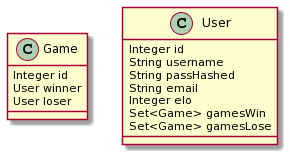

The diagram above was rendered by PlantUML. Its source (embedded in the PNG):
@startuml
class Game {
Integer id
User winner
User loser
}

class User {
Integer id
String username
String passHashed
String email
Integer elo
Set<Game> gamesWin
Set<Game> gamesLose
}
@enduml